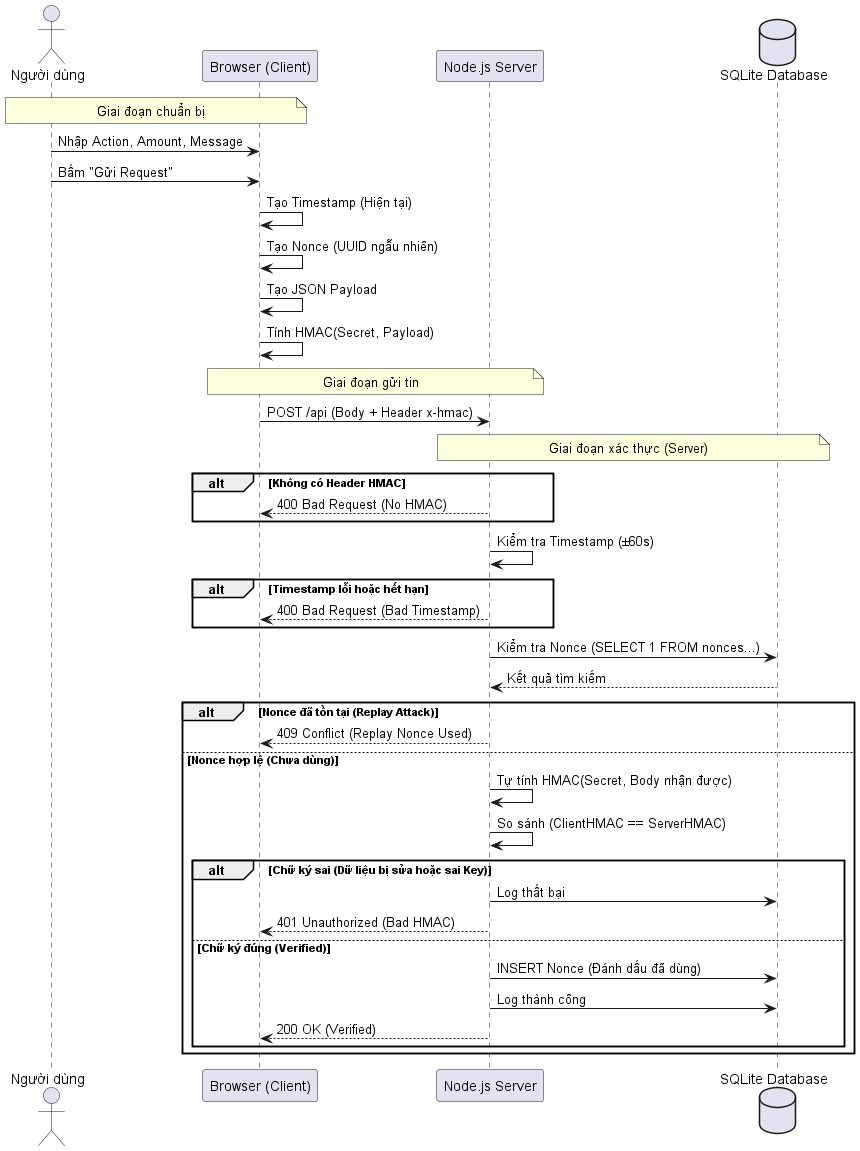

The diagram above was rendered by PlantUML. Its source (embedded in the PNG):
@startuml
actor "Người dùng" as User
participant "Browser (Client)" as Client
participant "Node.js Server" as Server
database "SQLite Database" as DB

note over User, Client: Giai đoạn chuẩn bị
User -> Client: Nhập Action, Amount, Message
User -> Client: Bấm "Gửi Request"

Client -> Client: Tạo Timestamp (Hiện tại)
Client -> Client: Tạo Nonce (UUID ngẫu nhiên)
Client -> Client: Tạo JSON Payload
Client -> Client: Tính HMAC(Secret, Payload)

note over Client, Server: Giai đoạn gửi tin
Client -> Server: POST /api (Body + Header x-hmac)

note over Server, DB: Giai đoạn xác thực (Server)

alt Không có Header HMAC
    Server --> Client: 400 Bad Request (No HMAC)
end

Server -> Server: Kiểm tra Timestamp (±60s)
alt Timestamp lỗi hoặc hết hạn
    Server --> Client: 400 Bad Request (Bad Timestamp)
end

Server -> DB: Kiểm tra Nonce (SELECT 1 FROM nonces...)
DB --> Server: Kết quả tìm kiếm

alt Nonce đã tồn tại (Replay Attack)
    Server --> Client: 409 Conflict (Replay Nonce Used)
else Nonce hợp lệ (Chưa dùng)
    Server -> Server: Tự tính HMAC(Secret, Body nhận được)
    Server -> Server: So sánh (ClientHMAC == ServerHMAC)
    
    alt Chữ ký sai (Dữ liệu bị sửa hoặc sai Key)
        Server -> DB: Log thất bại
        Server --> Client: 401 Unauthorized (Bad HMAC)
    else Chữ ký đúng (Verified)
        Server -> DB: INSERT Nonce (Đánh dấu đã dùng)
        Server -> DB: Log thành công
        Server --> Client: 200 OK (Verified)
    end
end
@enduml